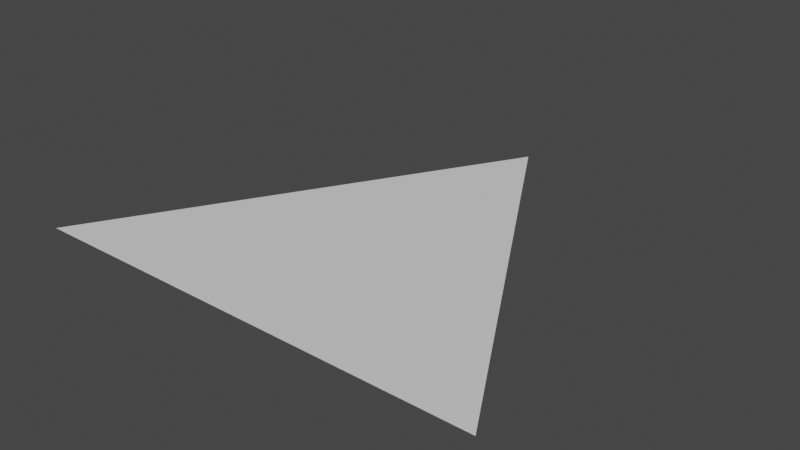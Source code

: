 # Source: tri.blend  (saved by Blender 2.80.75; exported with 4.5.12 LTS)
import bpy
from mathutils import Matrix  # noqa: F401  (used for matrix-valued properties, if any)

bpy.ops.wm.read_factory_settings(use_empty=True)
scene = bpy.context.scene
scene.name = 'Scene'

# ---- collections
col_collection = bpy.data.collections.new('Collection'); scene.collection.children.link(col_collection)

# ---- materials (node trees are filled in below, after node groups)
mat_tri_mat = bpy.data.materials.new('tri.mat')
mat_tri_mat.use_transparent_shadow = False

# ---- material node trees
mat_tri_mat.use_nodes = True; mat_tri_mat.node_tree.nodes.clear()
_N = mat_tri_mat.node_tree.nodes; _L = mat_tri_mat.node_tree.links
n0 = _N.new('ShaderNodeOutputMaterial'); n0.name = 'Material Output'; n0.location = (300, 300)
n1 = _N.new('ShaderNodeBsdfPrincipled'); n1.name = 'Principled BSDF'; n1.location = (10, 300)
n1.distribution = 'GGX'
n1.subsurface_method = 'BURLEY'
n1.inputs[3].default_value = 1.45
n1.inputs[27].default_value = (0.0, 0.0, 0.0, 1.0)
n1.inputs[28].default_value = 1.0
_L.new(n1.outputs[0], n0.inputs[0])
n0.is_active_output = True

# ---- world
world_world = bpy.data.worlds.new('World'); scene.world = world_world
world_world.use_nodes = True; world_world.node_tree.nodes.clear()
_N = world_world.node_tree.nodes; _L = world_world.node_tree.links
n0 = _N.new('ShaderNodeOutputWorld'); n0.name = 'World Output'; n0.location = (300, 300)
n1 = _N.new('ShaderNodeBackground'); n1.name = 'Background'; n1.location = (10, 300)
n1.inputs[0].default_value = (0.05088, 0.05088, 0.05088, 1.0)
_L.new(n1.outputs[0], n0.inputs[0])
n0.is_active_output = True
world_world.color = (0.05088, 0.05088, 0.05088)
world_world.use_sun_shadow = False
world_world.sun_shadow_jitter_overblur = 0.0

# ---- meshes
me_plane = bpy.data.meshes.new('Plane')
me_plane.from_pydata([(1.398, -1.039, 0.0003849), (-1.43, -1.039, 0.0003849), (0.0, 1.414, 0.0)], [], [(1, 2, 0)])
_uv = me_plane.uv_layers.new(name='UVMap')
_uv.uv.foreach_set('vector', [0.0, 0.0, 0.0, 0.0, 0.0, 0.0])
me_plane.materials.append(mat_tri_mat)
me_plane.use_remesh_preserve_volume = False
me_plane.use_remesh_preserve_attributes = False
me_plane.use_mirror_vertex_groups = False
me_plane.update()

# ---- objects
ob_tri = bpy.data.objects.new('tri', me_plane)

# ---- transforms, parenting, visibility, modifiers, constraints
ob_tri.location = (0.0, 0.0, 0.0)
ob_tri.lineart.crease_threshold = 0.0

# ---- collection membership
col_collection.objects.link(ob_tri)

# ---- scene / render settings (as saved in the file)
scene.frame_start = 1; scene.frame_end = 250; scene.frame_set(1)
scene.render.engine = 'BLENDER_EEVEE_NEXT'
scene.cycles.use_denoising = False
scene.cycles.samples = 128
scene.cycles.sampling_pattern = 'TABULATED_SOBOL'
scene.cycles.use_adaptive_sampling = False
scene.cycles.use_light_tree = False
scene.view_settings.view_transform = 'Filmic'
bpy.context.view_layer.update()

# ---- added for rendering (the .blend has no active camera and no usable light): camera, sun
cam_auto = bpy.data.cameras.new('AutoCamera')
cam_auto.lens = 50.0
cam_auto.sensor_width = 36.0
cam_auto.clip_end = 1000.0
ob_auto_camera = bpy.data.objects.new('AutoCamera', cam_auto)
scene.collection.objects.link(ob_auto_camera)
ob_auto_camera.location = (3.44815, -3.96988, 2.7717)
ob_auto_camera.rotation_euler = (1.09748, -7.21219e-08, 0.694738)
scene.camera = ob_auto_camera
light_auto_sun = bpy.data.lights.new('AutoSun', 'SUN')
light_auto_sun.energy = 3.0
light_auto_sun.angle = 0.0523599
ob_auto_sun = bpy.data.objects.new('AutoSun', light_auto_sun)
scene.collection.objects.link(ob_auto_sun)
ob_auto_sun.rotation_euler = (0.872665, 0.174533, 0.523599)
bpy.context.view_layer.update()
